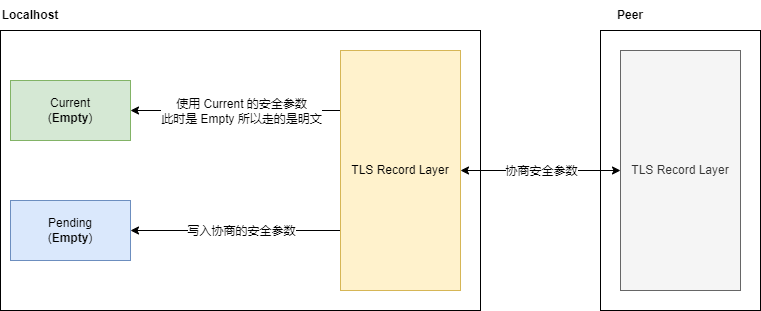

The diagram above was exported from draw.io. Its source (the exported page's mxGraphModel, read from the mxfile embedded in the PNG):
<mxGraphModel dx="1038" dy="490" grid="1" gridSize="10" guides="1" tooltips="1" connect="1" arrows="1" fold="1" page="1" pageScale="1" pageWidth="827" pageHeight="1169" math="0" shadow="0">
  <root>
    <mxCell id="0" />
    <mxCell id="1" parent="0" />
    <mxCell id="TLza2ZUhr2-YPL4Xitgf-1" value="" style="rounded=0;whiteSpace=wrap;html=1;" vertex="1" parent="1">
      <mxGeometry x="650" y="140" width="160" height="280" as="geometry" />
    </mxCell>
    <mxCell id="TLza2ZUhr2-YPL4Xitgf-2" value="" style="rounded=0;whiteSpace=wrap;html=1;" vertex="1" parent="1">
      <mxGeometry x="50" y="140" width="480" height="280" as="geometry" />
    </mxCell>
    <mxCell id="TLza2ZUhr2-YPL4Xitgf-3" value="Pending&lt;br&gt;(&lt;b&gt;Empty&lt;/b&gt;)" style="rounded=0;whiteSpace=wrap;html=1;fillColor=#dae8fc;strokeColor=#6c8ebf;" vertex="1" parent="1">
      <mxGeometry x="60" y="310" width="120" height="60" as="geometry" />
    </mxCell>
    <mxCell id="TLza2ZUhr2-YPL4Xitgf-4" value="Current&lt;br&gt;(&lt;b&gt;Empty&lt;/b&gt;)" style="rounded=0;whiteSpace=wrap;html=1;fillColor=#d5e8d4;strokeColor=#82b366;" vertex="1" parent="1">
      <mxGeometry x="60" y="190" width="120" height="60" as="geometry" />
    </mxCell>
    <mxCell id="TLza2ZUhr2-YPL4Xitgf-5" style="edgeStyle=orthogonalEdgeStyle;rounded=0;orthogonalLoop=1;jettySize=auto;html=1;exitX=1;exitY=0.5;exitDx=0;exitDy=0;entryX=0;entryY=0.5;entryDx=0;entryDy=0;startArrow=classic;startFill=1;" edge="1" parent="1" source="TLza2ZUhr2-YPL4Xitgf-7" target="TLza2ZUhr2-YPL4Xitgf-8">
      <mxGeometry relative="1" as="geometry" />
    </mxCell>
    <mxCell id="TLza2ZUhr2-YPL4Xitgf-6" value="协商安全参数" style="edgeLabel;html=1;align=center;verticalAlign=middle;resizable=0;points=[];" vertex="1" connectable="0" parent="TLza2ZUhr2-YPL4Xitgf-5">
      <mxGeometry x="-0.29" y="2" relative="1" as="geometry">
        <mxPoint x="23" y="2" as="offset" />
      </mxGeometry>
    </mxCell>
    <mxCell id="TLza2ZUhr2-YPL4Xitgf-11" style="edgeStyle=orthogonalEdgeStyle;rounded=0;orthogonalLoop=1;jettySize=auto;html=1;exitX=0;exitY=0.25;exitDx=0;exitDy=0;" edge="1" parent="1" source="TLza2ZUhr2-YPL4Xitgf-7" target="TLza2ZUhr2-YPL4Xitgf-4">
      <mxGeometry relative="1" as="geometry" />
    </mxCell>
    <mxCell id="TLza2ZUhr2-YPL4Xitgf-12" value="使用 Current 的安全参数&lt;br&gt;此时是 Empty 所以走的是明文" style="edgeLabel;html=1;align=center;verticalAlign=middle;resizable=0;points=[];" vertex="1" connectable="0" parent="TLza2ZUhr2-YPL4Xitgf-11">
      <mxGeometry x="0.3595" y="-1" relative="1" as="geometry">
        <mxPoint x="43" y="1" as="offset" />
      </mxGeometry>
    </mxCell>
    <mxCell id="TLza2ZUhr2-YPL4Xitgf-13" style="edgeStyle=orthogonalEdgeStyle;rounded=0;orthogonalLoop=1;jettySize=auto;html=1;exitX=0;exitY=0.75;exitDx=0;exitDy=0;entryX=1;entryY=0.5;entryDx=0;entryDy=0;" edge="1" parent="1" source="TLza2ZUhr2-YPL4Xitgf-7" target="TLza2ZUhr2-YPL4Xitgf-3">
      <mxGeometry relative="1" as="geometry" />
    </mxCell>
    <mxCell id="TLza2ZUhr2-YPL4Xitgf-14" value="写入协商的安全参数" style="edgeLabel;html=1;align=center;verticalAlign=middle;resizable=0;points=[];" vertex="1" connectable="0" parent="TLza2ZUhr2-YPL4Xitgf-13">
      <mxGeometry x="0.2933" y="-3" relative="1" as="geometry">
        <mxPoint x="36" y="3" as="offset" />
      </mxGeometry>
    </mxCell>
    <mxCell id="TLza2ZUhr2-YPL4Xitgf-7" value="TLS Record Layer" style="rounded=0;whiteSpace=wrap;html=1;fillColor=#fff2cc;strokeColor=#d6b656;" vertex="1" parent="1">
      <mxGeometry x="390" y="160" width="120" height="240" as="geometry" />
    </mxCell>
    <mxCell id="TLza2ZUhr2-YPL4Xitgf-8" value="TLS Record Layer" style="rounded=0;whiteSpace=wrap;html=1;fillColor=#f5f5f5;fontColor=#333333;strokeColor=#666666;" vertex="1" parent="1">
      <mxGeometry x="670" y="160" width="120" height="240" as="geometry" />
    </mxCell>
    <mxCell id="TLza2ZUhr2-YPL4Xitgf-9" value="Localhost" style="text;html=1;strokeColor=none;fillColor=none;align=center;verticalAlign=middle;whiteSpace=wrap;rounded=0;fontStyle=1" vertex="1" parent="1">
      <mxGeometry x="50" y="110" width="60" height="30" as="geometry" />
    </mxCell>
    <mxCell id="TLza2ZUhr2-YPL4Xitgf-10" value="Peer" style="text;html=1;strokeColor=none;fillColor=none;align=center;verticalAlign=middle;whiteSpace=wrap;rounded=0;fontStyle=1" vertex="1" parent="1">
      <mxGeometry x="650" y="110" width="60" height="30" as="geometry" />
    </mxCell>
  </root>
</mxGraphModel>